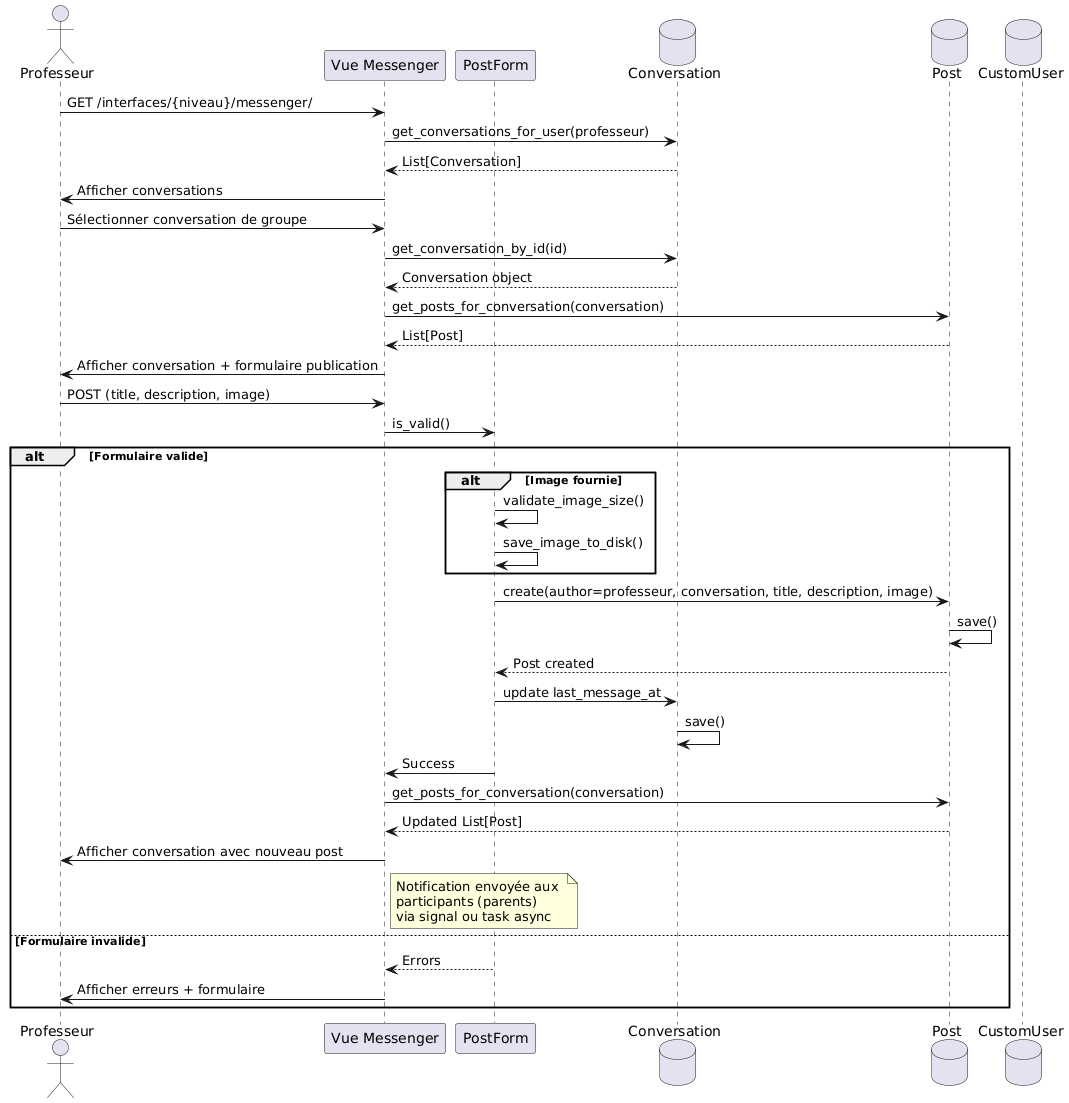

The diagram above was rendered by PlantUML. Its source (embedded in the PNG):
@startuml
actor Professeur
participant "Vue Messenger" as Messenger
participant "PostForm" as Form
database "Conversation" as Conv
database "Post" as Post
database "CustomUser" as User

Professeur -> Messenger: GET /interfaces/{niveau}/messenger/
Messenger -> Conv: get_conversations_for_user(professeur)
Conv --> Messenger: List[Conversation]
Messenger -> Professeur: Afficher conversations

Professeur -> Messenger: Sélectionner conversation de groupe
Messenger -> Conv: get_conversation_by_id(id)
Conv --> Messenger: Conversation object
Messenger -> Post: get_posts_for_conversation(conversation)
Post --> Messenger: List[Post]
Messenger -> Professeur: Afficher conversation + formulaire publication

Professeur -> Messenger: POST (title, description, image)
Messenger -> Form: is_valid()

alt Formulaire valide
    alt Image fournie
        Form -> Form: validate_image_size()
        Form -> Form: save_image_to_disk()
    end
    
    Form -> Post: create(author=professeur, conversation, title, description, image)
    Post -> Post: save()
    Post --> Form: Post created
    
    Form -> Conv: update last_message_at
    Conv -> Conv: save()
    
    Form -> Messenger: Success
    Messenger -> Post: get_posts_for_conversation(conversation)
    Post --> Messenger: Updated List[Post]
    Messenger -> Professeur: Afficher conversation avec nouveau post
    
    note right of Messenger
        Notification envoyée aux 
        participants (parents)
        via signal ou task async
    end note
    
else Formulaire invalide
    Form --> Messenger: Errors
    Messenger -> Professeur: Afficher erreurs + formulaire
end
@enduml